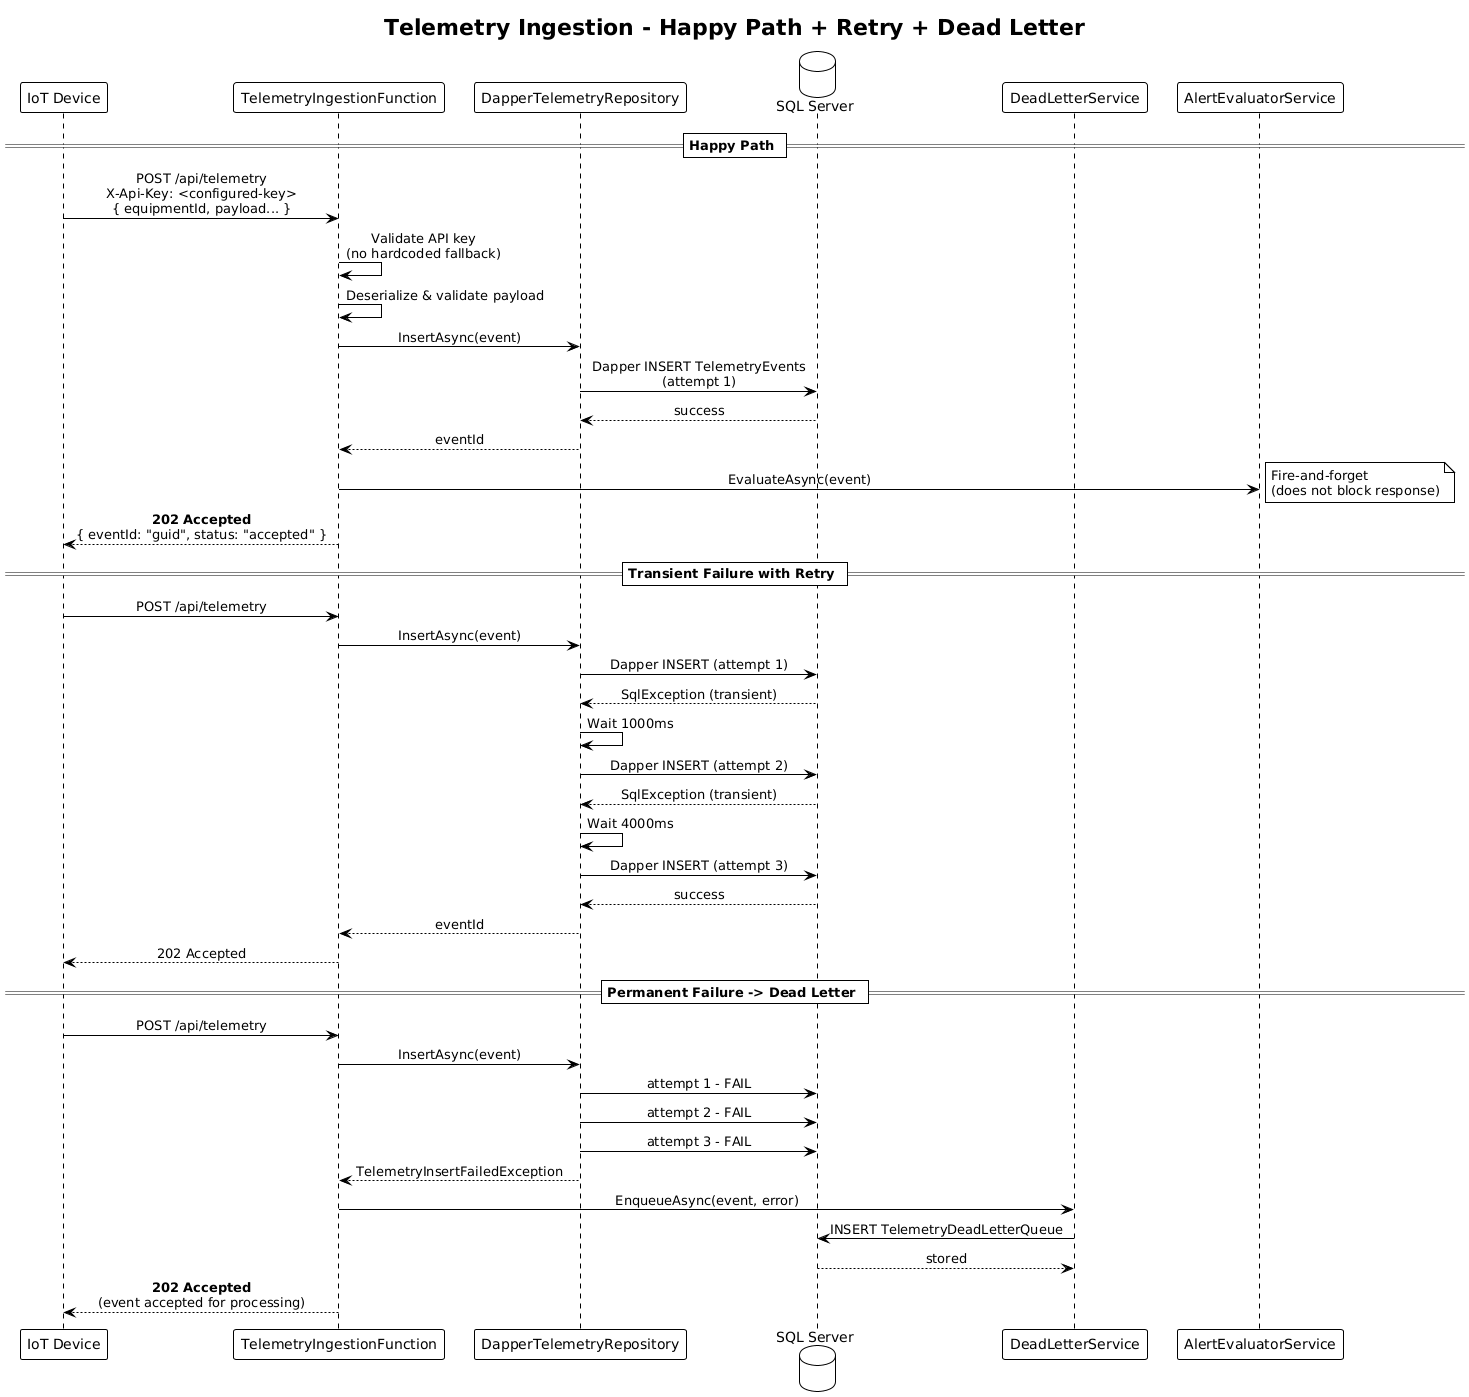

The diagram above was rendered by PlantUML. Its source (embedded in the PNG):
@startuml
!theme plain
skinparam sequenceMessageAlign center

title Telemetry Ingestion - Happy Path + Retry + Dead Letter

participant "IoT Device" as IoT
participant "TelemetryIngestionFunction" as Func
participant "DapperTelemetryRepository" as Repo
database "SQL Server" as DB
participant "DeadLetterService" as DL
participant "AlertEvaluatorService" as Alert

== Happy Path ==

IoT -> Func: POST /api/telemetry\nX-Api-Key: <configured-key>\n{ equipmentId, payload... }

Func -> Func: Validate API key\n(no hardcoded fallback)
Func -> Func: Deserialize & validate payload

Func -> Repo: InsertAsync(event)
Repo -> DB: Dapper INSERT TelemetryEvents\n(attempt 1)
DB --> Repo: success
Repo --> Func: eventId

Func -> Alert: EvaluateAsync(event)
note right: Fire-and-forget\n(does not block response)

Func --> IoT: **202 Accepted**\n{ eventId: "guid", status: "accepted" }

== Transient Failure with Retry ==

IoT -> Func: POST /api/telemetry
Func -> Repo: InsertAsync(event)

Repo -> DB: Dapper INSERT (attempt 1)
DB --> Repo: SqlException (transient)

Repo -> Repo: Wait 1000ms
Repo -> DB: Dapper INSERT (attempt 2)
DB --> Repo: SqlException (transient)

Repo -> Repo: Wait 4000ms
Repo -> DB: Dapper INSERT (attempt 3)
DB --> Repo: success
Repo --> Func: eventId

Func --> IoT: 202 Accepted

== Permanent Failure -> Dead Letter ==

IoT -> Func: POST /api/telemetry
Func -> Repo: InsertAsync(event)

Repo -> DB: attempt 1 - FAIL
Repo -> DB: attempt 2 - FAIL
Repo -> DB: attempt 3 - FAIL
Repo --> Func: TelemetryInsertFailedException

Func -> DL: EnqueueAsync(event, error)
DL -> DB: INSERT TelemetryDeadLetterQueue
DB --> DL: stored

Func --> IoT: **202 Accepted**\n(event accepted for processing)
@enduml